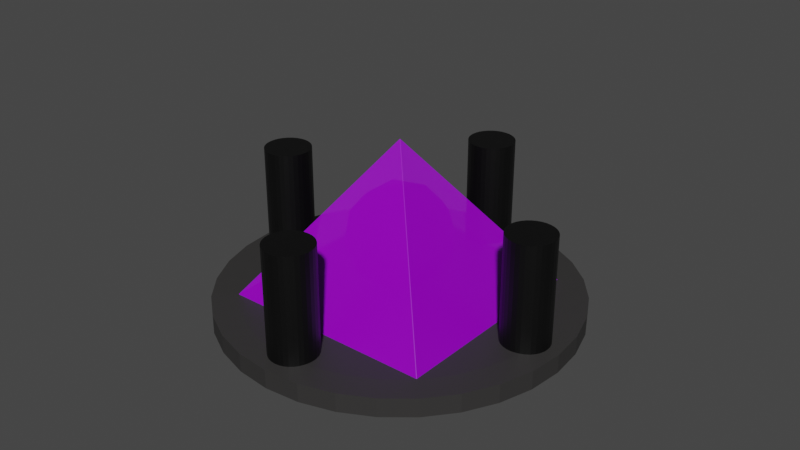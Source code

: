 # Source: island.blend  (saved by Blender 2.91.10; exported with 4.5.12 LTS)
import bpy
from mathutils import Matrix  # noqa: F401  (used for matrix-valued properties, if any)

bpy.ops.wm.read_factory_settings(use_empty=True)
scene = bpy.context.scene
scene.name = 'Scene'

# ---- collections
col_collection = bpy.data.collections.new('Collection'); scene.collection.children.link(col_collection)

# ---- materials (node trees are filled in below, after node groups)
mat_material_002 = bpy.data.materials.new('Material.002')
mat_material_002.use_transparent_shadow = False
mat_material = bpy.data.materials.new('Material')
mat_material.surface_render_method = 'BLENDED'
mat_material.blend_method = 'BLEND'
mat_material.alpha_threshold = 0.0
mat_material.use_transparent_shadow = False
mat_material.line_color = (0.0, 0.0, 0.0, 1.0)
mat_material_001 = bpy.data.materials.new('Material.001')
mat_material_001.use_transparent_shadow = False
mat_material_003 = bpy.data.materials.new('Material.003')
mat_material_003.use_transparent_shadow = False

# ---- material node trees
mat_material_002.use_nodes = True; mat_material_002.node_tree.nodes.clear()
_N = mat_material_002.node_tree.nodes; _L = mat_material_002.node_tree.links
n0 = _N.new('ShaderNodeBsdfPrincipled'); n0.name = 'Principled BSDF'; n0.location = (10, 300)
n0.distribution = 'GGX'
n0.subsurface_method = 'BURLEY'
n0.inputs[0].default_value = (0.03411, 0.0327, 0.03238, 1.0)
n0.inputs[3].default_value = 1.45
n0.inputs[27].default_value = (0.0, 0.0, 0.0, 1.0)
n0.inputs[28].default_value = 1.0
n1 = _N.new('ShaderNodeOutputMaterial'); n1.name = 'Material Output'; n1.location = (300, 300)
_L.new(n0.outputs[0], n1.inputs[0])
n1.is_active_output = True
mat_material.use_nodes = True; mat_material.node_tree.nodes.clear()
_N = mat_material.node_tree.nodes; _L = mat_material.node_tree.links
n0 = _N.new('ShaderNodeOutputMaterial'); n0.name = 'Material Output'; n0.location = (300, 300)
n1 = _N.new('ShaderNodeBsdfPrincipled'); n1.name = 'Principled BSDF'; n1.location = (10, 300)
n1.distribution = 'GGX'
n1.subsurface_method = 'BURLEY'
n1.inputs[0].default_value = (0.4885, 0.0, 1.0, 1.0)
n1.inputs[2].default_value = 0.4
n1.inputs[3].default_value = 1.45
n1.inputs[4].default_value = 0.5984
n1.inputs[27].default_value = (0.0, 0.0, 0.0, 1.0)
n1.inputs[28].default_value = 1.0
_L.new(n1.outputs[0], n0.inputs[0])
n0.is_active_output = True
mat_material_001.use_nodes = True; mat_material_001.node_tree.nodes.clear()
_N = mat_material_001.node_tree.nodes; _L = mat_material_001.node_tree.links
n0 = _N.new('ShaderNodeBsdfPrincipled'); n0.name = 'Principled BSDF'; n0.location = (10, 300)
n0.distribution = 'GGX'
n0.subsurface_method = 'BURLEY'
n0.inputs[0].default_value = (0.4576, 0.0, 0.8, 1.0)
n0.inputs[3].default_value = 1.45
n0.inputs[27].default_value = (0.0, 0.0, 0.0, 1.0)
n0.inputs[28].default_value = 1.0
n1 = _N.new('ShaderNodeOutputMaterial'); n1.name = 'Material Output'; n1.location = (300, 300)
_L.new(n0.outputs[0], n1.inputs[0])
n1.is_active_output = True
mat_material_003.use_nodes = True; mat_material_003.node_tree.nodes.clear()
_N = mat_material_003.node_tree.nodes; _L = mat_material_003.node_tree.links
n0 = _N.new('ShaderNodeBsdfPrincipled'); n0.name = 'Principled BSDF'; n0.location = (10, 300)
n0.distribution = 'GGX'
n0.subsurface_method = 'BURLEY'
n0.inputs[0].default_value = (0.0, 0.0, 0.0, 1.0)
n0.inputs[3].default_value = 1.45
n0.inputs[27].default_value = (0.0, 0.0, 0.0, 1.0)
n0.inputs[28].default_value = 1.0
n1 = _N.new('ShaderNodeOutputMaterial'); n1.name = 'Material Output'; n1.location = (300, 300)
_L.new(n0.outputs[0], n1.inputs[0])
n1.is_active_output = True

# ---- world
world_world = bpy.data.worlds.new('World'); scene.world = world_world
world_world.use_nodes = True; world_world.node_tree.nodes.clear()
_N = world_world.node_tree.nodes; _L = world_world.node_tree.links
n0 = _N.new('ShaderNodeOutputWorld'); n0.name = 'World Output'; n0.location = (300, 300)
n1 = _N.new('ShaderNodeBackground'); n1.name = 'Background'; n1.location = (10, 300)
n1.inputs[0].default_value = (0.05088, 0.05088, 0.05088, 1.0)
_L.new(n1.outputs[0], n0.inputs[0])
n0.is_active_output = True
world_world.color = (0.05088, 0.05088, 0.05088)
world_world.use_sun_shadow = False
world_world.sun_shadow_jitter_overblur = 0.0

# ---- meshes
me_cylinder = bpy.data.meshes.new('Cylinder')
me_cylinder.from_pydata([(0.0, 1.0, -1.0), (0.1951, 0.9808, -1.0), (0.3827, 0.9239, -1.0), (0.5556, 0.8315, -1.0), (0.7071, 0.7071, -1.0), (0.8315, 0.5556, -1.0), (0.9239, 0.3827, -1.0), (0.9808, 0.1951, -1.0), (1.0, 7.55e-08, -1.0), (0.9808, -0.1951, -1.0), (0.9239, -0.3827, -1.0), (0.8315, -0.5556, -1.0), (0.7071, -0.7071, -1.0), (0.5556, -0.8315, -1.0), (0.3827, -0.9239, -1.0), (0.1951, -0.9808, -1.0), (-3.258e-07, -1.0, -1.0), (-0.1951, -0.9808, -1.0), (-0.3827, -0.9239, -1.0), (-0.5556, -0.8315, -1.0), (-0.7071, -0.7071, -1.0), (-0.8315, -0.5556, -1.0), (-0.9239, -0.3827, -1.0), (-0.9808, -0.1951, -1.0), (-1.0, 9.656e-07, -1.0), (-0.9808, 0.1951, -1.0), (-0.9239, 0.3827, -1.0), (-0.8315, 0.5556, -1.0), (-0.7071, 0.7071, -1.0), (-0.5556, 0.8315, -1.0), (-0.3827, 0.9239, -1.0), (-0.1951, 0.9808, -1.0), (-1.043e-07, 0.8613, 1.0), (0.0, 1.0, 0.862), (0.168, 0.8448, 1.0), (0.1951, 0.9808, 0.862), (0.3296, 0.7957, 1.0), (0.3827, 0.9239, 0.862), (0.4785, 0.7161, 1.0), (0.5556, 0.8315, 0.862), (0.609, 0.609, 1.0), (0.7071, 0.7071, 0.862), (0.7161, 0.4785, 1.0), (0.8315, 0.5556, 0.862), (0.7957, 0.3296, 1.0), (0.9239, 0.3827, 0.862), (0.8448, 0.168, 1.0), (0.9808, 0.1951, 0.862), (0.8613, 3.166e-08, 1.0), (1.0, 7.55e-08, 0.862), (0.8448, -0.168, 1.0), (0.9808, -0.1951, 0.862), (0.7957, -0.3296, 1.0), (0.9239, -0.3827, 0.862), (0.7161, -0.4785, 1.0), (0.8315, -0.5556, 0.862), (0.609, -0.609, 1.0), (0.7071, -0.7071, 0.862), (0.4785, -0.7161, 1.0), (0.5556, -0.8315, 0.862), (0.3296, -0.7957, 1.0), (0.3827, -0.9239, 0.862), (0.168, -0.8448, 1.0), (0.1951, -0.9808, 0.862), (-2.412e-07, -0.8613, 1.0), (-3.258e-07, -1.0, 0.862), (-0.168, -0.8448, 1.0), (-0.1951, -0.9808, 0.862), (-0.3296, -0.7957, 1.0), (-0.3827, -0.9239, 0.862), (-0.4785, -0.7161, 1.0), (-0.5556, -0.8315, 0.862), (-0.609, -0.609, 1.0), (-0.7071, -0.7071, 0.862), (-0.7161, -0.4785, 1.0), (-0.8315, -0.5556, 0.862), (-0.7957, -0.3296, 1.0), (-0.9239, -0.3827, 0.862), (-0.8448, -0.168, 1.0), (-0.9808, -0.1951, 0.862), (-0.8613, 7.134e-07, 1.0), (-1.0, 9.656e-07, 0.862), (-0.8448, 0.168, 1.0), (-0.9808, 0.1951, 0.862), (-0.7957, 0.3296, 1.0), (-0.9239, 0.3827, 0.862), (-0.7161, 0.4785, 1.0), (-0.8315, 0.5556, 0.862), (-0.609, 0.609, 1.0), (-0.7071, 0.7071, 0.862), (-0.4785, 0.7161, 1.0), (-0.5556, 0.8315, 0.862), (-0.3296, 0.7957, 1.0), (-0.3827, 0.9239, 0.862), (-0.168, 0.8448, 1.0), (-0.1951, 0.9808, 0.862)], [], [(31, 95, 33, 0), (2, 37, 39, 3), (3, 39, 41, 4), (4, 41, 43, 5), (5, 43, 45, 6), (6, 45, 47, 7), (7, 47, 49, 8), (8, 49, 51, 9), (9, 51, 53, 10), (10, 53, 55, 11), (11, 55, 57, 12), (12, 57, 59, 13), (13, 59, 61, 14), (14, 61, 63, 15), (15, 63, 65, 16), (16, 65, 67, 17), (17, 67, 69, 18), (18, 69, 71, 19), (19, 71, 73, 20), (20, 73, 75, 21), (21, 75, 77, 22), (22, 77, 79, 23), (23, 79, 81, 24), (24, 81, 83, 25), (25, 83, 85, 26), (26, 85, 87, 27), (27, 87, 89, 28), (28, 89, 91, 29), (29, 91, 93, 30), (30, 93, 95, 31), (0, 33, 35, 1), (1, 35, 37, 2), (0, 1, 2, 3, 4, 5, 6, 7, 8, 9, 10, 11, 12, 13, 14, 15, 16, 17, 18, 19, 20, 21, 22, 23, 24, 25, 26, 27, 28, 29, 30, 31), (35, 33, 32, 34), (37, 35, 34, 36), (39, 37, 36, 38), (41, 39, 38, 40), (43, 41, 40, 42), (45, 43, 42, 44), (47, 45, 44, 46), (49, 47, 46, 48), (51, 49, 48, 50), (53, 51, 50, 52), (55, 53, 52, 54), (57, 55, 54, 56), (59, 57, 56, 58), (61, 59, 58, 60), (63, 61, 60, 62), (65, 63, 62, 64), (67, 65, 64, 66), (69, 67, 66, 68), (71, 69, 68, 70), (73, 71, 70, 72), (75, 73, 72, 74), (77, 75, 74, 76), (79, 77, 76, 78), (81, 79, 78, 80), (83, 81, 80, 82), (85, 83, 82, 84), (87, 85, 84, 86), (89, 87, 86, 88), (91, 89, 88, 90), (93, 91, 90, 92), (95, 93, 92, 94), (33, 95, 94, 32), (34, 32, 94, 92, 90, 88, 86, 84, 82, 80, 78, 76, 74, 72, 70, 68, 66, 64, 62, 60, 58, 56, 54, 52, 50, 48, 46, 44, 42, 40, 38, 36)])
_uv = me_cylinder.uv_layers.new(name='UVMap')
_uv.uv.foreach_set('vector', [0.03125, 0.5, 0.03125, 0.9655, 0.0, 0.9655, 0.0, 0.5, 0.9375, 0.5, 0.9375, 0.9655, 0.9062, 0.9655, 0.9062, 0.5, 0.9062, 0.5, 0.9062, 0.9655, 0.875, 0.9655, 0.875, 0.5, 0.875, 0.5, 0.875, 0.9655, 0.8438, 0.9655, 0.8438, 0.5, 0.8438, 0.5, 0.8438, 0.9655, 0.8125, 0.9655, 0.8125, 0.5, 0.8125, 0.5, 0.8125, 0.9655, 0.7812, 0.9655, 0.7812, 0.5, 0.7812, 0.5, 0.7812, 0.9655, 0.75, 0.9655, 0.75, 0.5, 0.75, 0.5, 0.75, 0.9655, 0.7188, 0.9655, 0.7188, 0.5, 0.7188, 0.5, 0.7188, 0.9655, 0.6875, 0.9655, 0.6875, 0.5, 0.6875, 0.5, 0.6875, 0.9655, 0.6562, 0.9655, 0.6562, 0.5, 0.6562, 0.5, 0.6562, 0.9655, 0.625, 0.9655, 0.625, 0.5, 0.625, 0.5, 0.625, 0.9655, 0.5938, 0.9655, 0.5938, 0.5, 0.5938, 0.5, 0.5938, 0.9655, 0.5625, 0.9655, 0.5625, 0.5, 0.5625, 0.5, 0.5625, 0.9655, 0.5312, 0.9655, 0.5312, 0.5, 0.5312, 0.5, 0.5312, 0.9655, 0.5, 0.9655, 0.5, 0.5, 0.5, 0.5, 0.5, 0.9655, 0.4688, 0.9655, 0.4688, 0.5, 0.4688, 0.5, 0.4688, 0.9655, 0.4375, 0.9655, 0.4375, 0.5, 0.4375, 0.5, 0.4375, 0.9655, 0.4062, 0.9655, 0.4062, 0.5, 0.4062, 0.5, 0.4062, 0.9655, 0.375, 0.9655, 0.375, 0.5, 0.375, 0.5, 0.375, 0.9655, 0.3438, 0.9655, 0.3438, 0.5, 0.3438, 0.5, 0.3438, 0.9655, 0.3125, 0.9655, 0.3125, 0.5, 0.3125, 0.5, 0.3125, 0.9655, 0.2812, 0.9655, 0.2812, 0.5, 0.2812, 0.5, 0.2812, 0.9655, 0.25, 0.9655, 0.25, 0.5, 0.25, 0.5, 0.25, 0.9655, 0.2188, 0.9655, 0.2188, 0.5, 0.2188, 0.5, 0.2188, 0.9655, 0.1875, 0.9655, 0.1875, 0.5, 0.1875, 0.5, 0.1875, 0.9655, 0.1562, 0.9655, 0.1562, 0.5, 0.1562, 0.5, 0.1562, 0.9655, 0.125, 0.9655, 0.125, 0.5, 0.125, 0.5, 0.125, 0.9655, 0.09375, 0.9655, 0.09375, 0.5, 0.09375, 0.5, 0.09375, 0.9655, 0.0625, 0.9655, 0.0625, 0.5, 0.0625, 0.5, 0.0625, 0.9655, 0.03125, 0.9655, 0.03125, 0.5, 1.0, 0.5, 1.0, 0.9655, 0.9687, 0.9655, 0.9688, 0.5, 0.9688, 0.5, 0.9688, 0.9655, 0.9375, 0.9655, 0.9375, 0.5, 0.75, 0.49, 0.7968, 0.4854, 0.8418, 0.4717, 0.8833, 0.4496, 0.9197, 0.4197, 0.9496, 0.3833, 0.9717, 0.3418, 0.9854, 0.2968, 0.99, 0.25, 0.9854, 0.2032, 0.9717, 0.1582, 0.9496, 0.1167, 0.9197, 0.08029, 0.8833, 0.05045, 0.8418, 0.02827, 0.7968, 0.01461, 0.75, 0.01, 0.7032, 0.01461, 0.6582, 0.02827, 0.6167, 0.05045, 0.5803, 0.08029, 0.5504, 0.1167, 0.5283, 0.1582, 0.5146, 0.2032, 0.51, 0.25, 0.5146, 0.2968, 0.5283, 0.3418, 0.5504, 0.3833, 0.5803, 0.4197, 0.6167, 0.4496, 0.6582, 0.4717, 0.7032, 0.4854, 0.9687, 0.9655, 1.0, 0.9655, 0.9978, 1.0, 0.9709, 1.0, 0.9375, 0.9655, 0.9688, 0.9655, 0.9666, 1.0, 0.9397, 1.0, 0.9062, 0.9655, 0.9375, 0.9655, 0.9353, 1.0, 0.9084, 1.0, 0.875, 0.9655, 0.9062, 0.9655, 0.9041, 1.0, 0.8772, 1.0, 0.8438, 0.9655, 0.875, 0.9655, 0.8728, 1.0, 0.8459, 1.0, 0.8125, 0.9655, 0.8438, 0.9655, 0.8416, 1.0, 0.8147, 1.0, 0.7812, 0.9655, 0.8125, 0.9655, 0.8103, 1.0, 0.7834, 1.0, 0.75, 0.9655, 0.7812, 0.9655, 0.7791, 1.0, 0.7522, 1.0, 0.7188, 0.9655, 0.75, 0.9655, 0.7478, 1.0, 0.7209, 1.0, 0.6875, 0.9655, 0.7188, 0.9655, 0.7166, 1.0, 0.6897, 1.0, 0.6562, 0.9655, 0.6875, 0.9655, 0.6853, 1.0, 0.6584, 1.0, 0.625, 0.9655, 0.6562, 0.9655, 0.6541, 1.0, 0.6272, 1.0, 0.5938, 0.9655, 0.625, 0.9655, 0.6228, 1.0, 0.5959, 1.0, 0.5625, 0.9655, 0.5938, 0.9655, 0.5916, 1.0, 0.5647, 1.0, 0.5312, 0.9655, 0.5625, 0.9655, 0.5603, 1.0, 0.5334, 1.0, 0.5, 0.9655, 0.5312, 0.9655, 0.5291, 1.0, 0.5022, 1.0, 0.4688, 0.9655, 0.5, 0.9655, 0.4978, 1.0, 0.4709, 1.0, 0.4375, 0.9655, 0.4688, 0.9655, 0.4666, 1.0, 0.4397, 1.0, 0.4062, 0.9655, 0.4375, 0.9655, 0.4353, 1.0, 0.4084, 1.0, 0.375, 0.9655, 0.4062, 0.9655, 0.4041, 1.0, 0.3772, 1.0, 0.3438, 0.9655, 0.375, 0.9655, 0.3728, 1.0, 0.3459, 1.0, 0.3125, 0.9655, 0.3438, 0.9655, 0.3416, 1.0, 0.3147, 1.0, 0.2812, 0.9655, 0.3125, 0.9655, 0.3103, 1.0, 0.2834, 1.0, 0.25, 0.9655, 0.2812, 0.9655, 0.2791, 1.0, 0.2522, 1.0, 0.2188, 0.9655, 0.25, 0.9655, 0.2478, 1.0, 0.2209, 1.0, 0.1875, 0.9655, 0.2188, 0.9655, 0.2166, 1.0, 0.1897, 1.0, 0.1562, 0.9655, 0.1875, 0.9655, 0.1853, 1.0, 0.1584, 1.0, 0.125, 0.9655, 0.1562, 0.9655, 0.1541, 1.0, 0.1272, 1.0, 0.09375, 0.9655, 0.125, 0.9655, 0.1228, 1.0, 0.09592, 1.0, 0.0625, 0.9655, 0.09375, 0.9655, 0.09158, 1.0, 0.06467, 1.0, 0.03125, 0.9655, 0.0625, 0.9655, 0.06033, 1.0, 0.03342, 1.0, 0.0, 0.9655, 0.03125, 0.9655, 0.02908, 1.0, 0.002167, 1.0, 0.2903, 0.4527, 0.25, 0.4567, 0.2097, 0.4527, 0.1709, 0.441, 0.1352, 0.4219, 0.1038, 0.3962, 0.07812, 0.3648, 0.05902, 0.3291, 0.04726, 0.2903, 0.04329, 0.25, 0.04726, 0.2097, 0.05902, 0.1709, 0.07812, 0.1352, 0.1038, 0.1038, 0.1352, 0.07812, 0.1709, 0.05902, 0.2097, 0.04726, 0.25, 0.04329, 0.2903, 0.04726, 0.3291, 0.05902, 0.3648, 0.07812, 0.3962, 0.1038, 0.4219, 0.1352, 0.441, 0.1709, 0.4527, 0.2097, 0.4567, 0.25, 0.4527, 0.2903, 0.441, 0.3291, 0.4219, 0.3648, 0.3962, 0.3962, 0.3648, 0.4219, 0.3291, 0.441])
me_cylinder.materials.append(mat_material_002)
me_cylinder.use_remesh_fix_poles = True
me_cylinder.use_remesh_preserve_attributes = False
me_cylinder.use_mirror_vertex_groups = False
me_cylinder.update()
me_cube_001 = bpy.data.meshes.new('Cube.001')
me_cube_001.from_pydata([(-0.002003, -1.0, -0.002003), (-1.0, -0.002003, -0.002003), (-0.002003, -1.0, 0.002003), (-0.002003, -0.002003, 1.0), (-1.0, -0.002003, 0.002003), (-1.0, 0.002003, -0.002003), (-0.002003, 1.0, -0.002003), (-0.002003, 0.002003, 1.0), (-0.002003, 1.0, 0.002003), (-1.0, 0.002003, 0.002003), (1.0, -0.002003, -0.002003), (0.002003, -1.0, -0.002003), (0.002003, -0.002003, 1.0), (0.002003, -1.0, 0.002003), (1.0, -0.002003, 0.002003), (0.002003, 1.0, -0.002003), (1.0, 0.002003, -0.002003), (0.002003, 0.002003, 1.0), (1.0, 0.002003, 0.002003), (0.002003, 1.0, 0.002003)], [], [(11, 13, 2, 0), (16, 18, 14, 10), (17, 7, 3, 12), (1, 4, 9, 5), (6, 8, 19, 15), (2, 3, 4), (7, 8, 9), (12, 13, 14), (17, 18, 19), (0, 2, 4, 1), (3, 7, 9, 4), (8, 6, 5, 9), (7, 17, 19, 8), (18, 16, 15, 19), (17, 12, 14, 18), (13, 11, 10, 14), (12, 3, 2, 13)])
_uv = me_cube_001.uv_layers.new(name='UVMap')
_uv.uv.foreach_set('vector', [0.4997, 0.8747, 0.5003, 0.8747, 0.5003, 0.8753, 0.4997, 0.8753, 0.4997, 0.6247, 0.5003, 0.6247, 0.5003, 0.6253, 0.4997, 0.6253, 0.7497, 0.6247, 0.7503, 0.6247, 0.7503, 0.6253, 0.7497, 0.6253, 0.4997, 0.1247, 0.5003, 0.1247, 0.5003, 0.1253, 0.4997, 0.1253, 0.4997, 0.3747, 0.5003, 0.3747, 0.5003, 0.3753, 0.4997, 0.3753, 0.5003, 0.8753, 0.625, 0.8753, 0.5003, 1.0, 0.625, 0.3747, 0.625, 0.3747, 0.5003, 0.25, 0.625, 0.8747, 0.625, 0.8747, 0.5003, 0.75, 0.625, 0.6247, 0.625, 0.6247, 0.5003, 0.5, 0.4997, 0.0, 0.5003, 0.0, 0.5003, 0.1247, 0.4997, 0.1247, 0.625, 0.1247, 0.625, 0.1253, 0.5003, 0.1253, 0.5003, 0.1247, 0.5003, 0.3747, 0.4997, 0.3747, 0.4997, 0.1253, 0.5003, 0.1253, 0.625, 0.3747, 0.625, 0.3753, 0.5003, 0.3753, 0.5003, 0.3747, 0.5003, 0.6247, 0.4997, 0.6247, 0.4997, 0.3753, 0.5003, 0.3753, 0.7497, 0.6247, 0.7497, 0.6253, 0.5003, 0.6253, 0.5003, 0.6247, 0.5003, 0.8747, 0.4997, 0.8747, 0.4997, 0.6253, 0.5003, 0.6253, 0.625, 0.8747, 0.625, 0.8753, 0.5003, 0.8753, 0.5003, 0.8747])
me_cube_001.materials.append(mat_material)
me_cube_001.use_remesh_fix_poles = True
me_cube_001.use_remesh_preserve_attributes = False
me_cube_001.use_mirror_vertex_groups = False
me_cube_001.update()
me_cube_002 = bpy.data.meshes.new('Cube.002')
me_cube_002.from_pydata([(-1.0, -1.0, -1.0), (-1.0, -1.0, 1.0), (-1.0, 1.0, -1.0), (-1.0, 1.0, 1.0), (1.0, -1.0, -1.0), (1.0, -1.0, 1.0), (1.0, 1.0, -1.0), (1.0, 1.0, 1.0)], [], [(0, 1, 3, 2), (2, 3, 7, 6), (6, 7, 5, 4), (4, 5, 1, 0), (2, 6, 4, 0), (7, 3, 1, 5)])
_uv = me_cube_002.uv_layers.new(name='UVMap')
_uv.uv.foreach_set('vector', [0.375, 0.0, 0.625, 0.0, 0.625, 0.25, 0.375, 0.25, 0.375, 0.25, 0.625, 0.25, 0.625, 0.5, 0.375, 0.5, 0.375, 0.5, 0.625, 0.5, 0.625, 0.75, 0.375, 0.75, 0.375, 0.75, 0.625, 0.75, 0.625, 1.0, 0.375, 1.0, 0.125, 0.5, 0.375, 0.5, 0.375, 0.75, 0.125, 0.75, 0.625, 0.5, 0.875, 0.5, 0.875, 0.75, 0.625, 0.75])
me_cube_002.materials.append(mat_material_001)
me_cube_002.use_remesh_fix_poles = True
me_cube_002.use_remesh_preserve_attributes = False
me_cube_002.use_mirror_vertex_groups = False
me_cube_002.update()
me_icosphere = bpy.data.meshes.new('Icosphere')
me_icosphere.from_pydata([(0.0, 0.0, -1.0), (0.7236, -0.5257, -0.4472), (-0.2764, -0.8506, -0.4472), (-0.8944, 0.0, -0.4472), (-0.2764, 0.8506, -0.4472), (0.7236, 0.5257, -0.4472), (0.2764, -0.8506, 0.4472), (-0.7236, -0.5257, 0.4472), (-0.7236, 0.5257, 0.4472), (0.2764, 0.8506, 0.4472), (0.8944, 0.0, 0.4472), (0.0, 0.0, 1.0), (-0.1625, -0.5, -0.8507), (0.4253, -0.309, -0.8507), (0.2629, -0.809, -0.5257), (0.8506, 0.0, -0.5257), (0.4253, 0.309, -0.8507), (-0.5257, 0.0, -0.8507), (-0.6882, -0.5, -0.5257), (-0.1625, 0.5, -0.8507), (-0.6882, 0.5, -0.5257), (0.2629, 0.809, -0.5257), (0.9511, -0.309, 0.0), (0.9511, 0.309, 0.0), (0.0, -1.0, 0.0), (0.5878, -0.809, 0.0), (-0.9511, -0.309, 0.0), (-0.5878, -0.809, 0.0), (-0.5878, 0.809, 0.0), (-0.9511, 0.309, 0.0), (0.5878, 0.809, 0.0), (0.0, 1.0, 0.0), (0.6882, -0.5, 0.5257), (-0.2629, -0.809, 0.5257), (-0.8506, 0.0, 0.5257), (-0.2629, 0.809, 0.5257), (0.6882, 0.5, 0.5257), (0.1625, -0.5, 0.8507), (0.5257, 0.0, 0.8507), (-0.4253, -0.309, 0.8507), (-0.4253, 0.309, 0.8507), (0.1625, 0.5, 0.8507)], [], [(0, 13, 12), (1, 13, 15), (0, 12, 17), (0, 17, 19), (0, 19, 16), (1, 15, 22), (2, 14, 24), (3, 18, 26), (4, 20, 28), (5, 21, 30), (1, 22, 25), (2, 24, 27), (3, 26, 29), (4, 28, 31), (5, 30, 23), (6, 32, 37), (7, 33, 39), (8, 34, 40), (9, 35, 41), (10, 36, 38), (38, 41, 11), (38, 36, 41), (36, 9, 41), (41, 40, 11), (41, 35, 40), (35, 8, 40), (40, 39, 11), (40, 34, 39), (34, 7, 39), (39, 37, 11), (39, 33, 37), (33, 6, 37), (37, 38, 11), (37, 32, 38), (32, 10, 38), (23, 36, 10), (23, 30, 36), (30, 9, 36), (31, 35, 9), (31, 28, 35), (28, 8, 35), (29, 34, 8), (29, 26, 34), (26, 7, 34), (27, 33, 7), (27, 24, 33), (24, 6, 33), (25, 32, 6), (25, 22, 32), (22, 10, 32), (30, 31, 9), (30, 21, 31), (21, 4, 31), (28, 29, 8), (28, 20, 29), (20, 3, 29), (26, 27, 7), (26, 18, 27), (18, 2, 27), (24, 25, 6), (24, 14, 25), (14, 1, 25), (22, 23, 10), (22, 15, 23), (15, 5, 23), (16, 21, 5), (16, 19, 21), (19, 4, 21), (19, 20, 4), (19, 17, 20), (17, 3, 20), (17, 18, 3), (17, 12, 18), (12, 2, 18), (15, 16, 5), (15, 13, 16), (13, 0, 16), (12, 14, 2), (12, 13, 14), (13, 1, 14)])
_uv = me_icosphere.uv_layers.new(name='UVMap')
_uv.uv.foreach_set('vector', [0.8182, 0.0, 0.7727, 0.07873, 0.8636, 0.07873, 0.7273, 0.1575, 0.6818, 0.07873, 0.6364, 0.1575, 0.09091, 0.0, 0.04545, 0.07873, 0.1364, 0.07873, 0.2727, 0.0, 0.2273, 0.07873, 0.3182, 0.07873, 0.4545, 0.0, 0.4091, 0.07873, 0.5, 0.07873, 0.7273, 0.1575, 0.6364, 0.1575, 0.6818, 0.2362, 0.9091, 0.1575, 0.8182, 0.1575, 0.8636, 0.2362, 0.1818, 0.1575, 0.09091, 0.1575, 0.1364, 0.2362, 0.3636, 0.1575, 0.2727, 0.1575, 0.3182, 0.2362, 0.5455, 0.1575, 0.4545, 0.1575, 0.5, 0.2362, 0.7273, 0.1575, 0.6818, 0.2362, 0.7727, 0.2362, 0.9091, 0.1575, 0.8636, 0.2362, 0.9545, 0.2362, 0.1818, 0.1575, 0.1364, 0.2362, 0.2273, 0.2362, 0.3636, 0.1575, 0.3182, 0.2362, 0.4091, 0.2362, 0.5455, 0.1575, 0.5, 0.2362, 0.5909, 0.2362, 0.8182, 0.3149, 0.7273, 0.3149, 0.7727, 0.3937, 1.0, 0.3149, 0.9091, 0.3149, 0.9545, 0.3937, 0.2727, 0.3149, 0.1818, 0.3149, 0.2273, 0.3937, 0.4545, 0.3149, 0.3636, 0.3149, 0.4091, 0.3937, 0.6364, 0.3149, 0.5455, 0.3149, 0.5909, 0.3937, 0.5909, 0.3937, 0.5, 0.3937, 0.5455, 0.4724, 0.5909, 0.3937, 0.5455, 0.3149, 0.5, 0.3937, 0.5455, 0.3149, 0.4545, 0.3149, 0.5, 0.3937, 0.4091, 0.3937, 0.3182, 0.3937, 0.3636, 0.4724, 0.4091, 0.3937, 0.3636, 0.3149, 0.3182, 0.3937, 0.3636, 0.3149, 0.2727, 0.3149, 0.3182, 0.3937, 0.2273, 0.3937, 0.1364, 0.3937, 0.1818, 0.4724, 0.2273, 0.3937, 0.1818, 0.3149, 0.1364, 0.3937, 0.1818, 0.3149, 0.09091, 0.3149, 0.1364, 0.3937, 0.9545, 0.3937, 0.8636, 0.3937, 0.9091, 0.4724, 0.9545, 0.3937, 0.9091, 0.3149, 0.8636, 0.3937, 0.9091, 0.3149, 0.8182, 0.3149, 0.8636, 0.3937, 0.7727, 0.3937, 0.6818, 0.3937, 0.7273, 0.4724, 0.7727, 0.3937, 0.7273, 0.3149, 0.6818, 0.3937, 0.7273, 0.3149, 0.6364, 0.3149, 0.6818, 0.3937, 0.5909, 0.2362, 0.5455, 0.3149, 0.6364, 0.3149, 0.5909, 0.2362, 0.5, 0.2362, 0.5455, 0.3149, 0.5, 0.2362, 0.4545, 0.3149, 0.5455, 0.3149, 0.4091, 0.2362, 0.3636, 0.3149, 0.4545, 0.3149, 0.4091, 0.2362, 0.3182, 0.2362, 0.3636, 0.3149, 0.3182, 0.2362, 0.2727, 0.3149, 0.3636, 0.3149, 0.2273, 0.2362, 0.1818, 0.3149, 0.2727, 0.3149, 0.2273, 0.2362, 0.1364, 0.2362, 0.1818, 0.3149, 0.1364, 0.2362, 0.09091, 0.3149, 0.1818, 0.3149, 0.9545, 0.2362, 0.9091, 0.3149, 1.0, 0.3149, 0.9545, 0.2362, 0.8636, 0.2362, 0.9091, 0.3149, 0.8636, 0.2362, 0.8182, 0.3149, 0.9091, 0.3149, 0.7727, 0.2362, 0.7273, 0.3149, 0.8182, 0.3149, 0.7727, 0.2362, 0.6818, 0.2362, 0.7273, 0.3149, 0.6818, 0.2362, 0.6364, 0.3149, 0.7273, 0.3149, 0.5, 0.2362, 0.4091, 0.2362, 0.4545, 0.3149, 0.5, 0.2362, 0.4545, 0.1575, 0.4091, 0.2362, 0.4545, 0.1575, 0.3636, 0.1575, 0.4091, 0.2362, 0.3182, 0.2362, 0.2273, 0.2362, 0.2727, 0.3149, 0.3182, 0.2362, 0.2727, 0.1575, 0.2273, 0.2362, 0.2727, 0.1575, 0.1818, 0.1575, 0.2273, 0.2362, 0.1364, 0.2362, 0.04545, 0.2362, 0.09091, 0.3149, 0.1364, 0.2362, 0.09091, 0.1575, 0.04545, 0.2362, 0.09091, 0.1575, 0.0, 0.1575, 0.04545, 0.2362, 0.8636, 0.2362, 0.7727, 0.2362, 0.8182, 0.3149, 0.8636, 0.2362, 0.8182, 0.1575, 0.7727, 0.2362, 0.8182, 0.1575, 0.7273, 0.1575, 0.7727, 0.2362, 0.6818, 0.2362, 0.5909, 0.2362, 0.6364, 0.3149, 0.6818, 0.2362, 0.6364, 0.1575, 0.5909, 0.2362, 0.6364, 0.1575, 0.5455, 0.1575, 0.5909, 0.2362, 0.5, 0.07873, 0.4545, 0.1575, 0.5455, 0.1575, 0.5, 0.07873, 0.4091, 0.07873, 0.4545, 0.1575, 0.4091, 0.07873, 0.3636, 0.1575, 0.4545, 0.1575, 0.3182, 0.07873, 0.2727, 0.1575, 0.3636, 0.1575, 0.3182, 0.07873, 0.2273, 0.07873, 0.2727, 0.1575, 0.2273, 0.07873, 0.1818, 0.1575, 0.2727, 0.1575, 0.1364, 0.07873, 0.09091, 0.1575, 0.1818, 0.1575, 0.1364, 0.07873, 0.04545, 0.07873, 0.09091, 0.1575, 0.04545, 0.07873, 0.0, 0.1575, 0.09091, 0.1575, 0.6364, 0.1575, 0.5909, 0.07873, 0.5455, 0.1575, 0.6364, 0.1575, 0.6818, 0.07873, 0.5909, 0.07873, 0.6818, 0.07873, 0.6364, 0.0, 0.5909, 0.07873, 0.8636, 0.07873, 0.8182, 0.1575, 0.9091, 0.1575, 0.8636, 0.07873, 0.7727, 0.07873, 0.8182, 0.1575, 0.7727, 0.07873, 0.7273, 0.1575, 0.8182, 0.1575])
me_icosphere.materials.append(mat_material_001)
me_icosphere.use_remesh_fix_poles = True
me_icosphere.use_remesh_preserve_attributes = False
me_icosphere.use_mirror_vertex_groups = False
me_icosphere.update()
me_cylinder_001 = bpy.data.meshes.new('Cylinder.001')
me_cylinder_001.from_pydata([(0.0, 1.0, -1.0), (0.0, 1.0, 1.0), (0.1951, 0.9808, -1.0), (0.1951, 0.9808, 1.0), (0.3827, 0.9239, -1.0), (0.3827, 0.9239, 1.0), (0.5556, 0.8315, -1.0), (0.5556, 0.8315, 1.0), (0.7071, 0.7071, -1.0), (0.7071, 0.7071, 1.0), (0.8315, 0.5556, -1.0), (0.8315, 0.5556, 1.0), (0.9239, 0.3827, -1.0), (0.9239, 0.3827, 1.0), (0.9808, 0.1951, -1.0), (0.9808, 0.1951, 1.0), (1.0, 7.55e-08, -1.0), (1.0, 7.55e-08, 1.0), (0.9808, -0.1951, -1.0), (0.9808, -0.1951, 1.0), (0.9239, -0.3827, -1.0), (0.9239, -0.3827, 1.0), (0.8315, -0.5556, -1.0), (0.8315, -0.5556, 1.0), (0.7071, -0.7071, -1.0), (0.7071, -0.7071, 1.0), (0.5556, -0.8315, -1.0), (0.5556, -0.8315, 1.0), (0.3827, -0.9239, -1.0), (0.3827, -0.9239, 1.0), (0.1951, -0.9808, -1.0), (0.1951, -0.9808, 1.0), (-3.258e-07, -1.0, -1.0), (-3.258e-07, -1.0, 1.0), (-0.1951, -0.9808, -1.0), (-0.1951, -0.9808, 1.0), (-0.3827, -0.9239, -1.0), (-0.3827, -0.9239, 1.0), (-0.5556, -0.8315, -1.0), (-0.5556, -0.8315, 1.0), (-0.7071, -0.7071, -1.0), (-0.7071, -0.7071, 1.0), (-0.8315, -0.5556, -1.0), (-0.8315, -0.5556, 1.0), (-0.9239, -0.3827, -1.0), (-0.9239, -0.3827, 1.0), (-0.9808, -0.1951, -1.0), (-0.9808, -0.1951, 1.0), (-1.0, 9.656e-07, -1.0), (-1.0, 9.656e-07, 1.0), (-0.9808, 0.1951, -1.0), (-0.9808, 0.1951, 1.0), (-0.9239, 0.3827, -1.0), (-0.9239, 0.3827, 1.0), (-0.8315, 0.5556, -1.0), (-0.8315, 0.5556, 1.0), (-0.7071, 0.7071, -1.0), (-0.7071, 0.7071, 1.0), (-0.5556, 0.8315, -1.0), (-0.5556, 0.8315, 1.0), (-0.3827, 0.9239, -1.0), (-0.3827, 0.9239, 1.0), (-0.1951, 0.9808, -1.0), (-0.1951, 0.9808, 1.0)], [], [(0, 1, 3, 2), (2, 3, 5, 4), (4, 5, 7, 6), (6, 7, 9, 8), (8, 9, 11, 10), (10, 11, 13, 12), (12, 13, 15, 14), (14, 15, 17, 16), (16, 17, 19, 18), (18, 19, 21, 20), (20, 21, 23, 22), (22, 23, 25, 24), (24, 25, 27, 26), (26, 27, 29, 28), (28, 29, 31, 30), (30, 31, 33, 32), (32, 33, 35, 34), (34, 35, 37, 36), (36, 37, 39, 38), (38, 39, 41, 40), (40, 41, 43, 42), (42, 43, 45, 44), (44, 45, 47, 46), (46, 47, 49, 48), (48, 49, 51, 50), (50, 51, 53, 52), (52, 53, 55, 54), (54, 55, 57, 56), (56, 57, 59, 58), (58, 59, 61, 60), (3, 1, 63, 61, 59, 57, 55, 53, 51, 49, 47, 45, 43, 41, 39, 37, 35, 33, 31, 29, 27, 25, 23, 21, 19, 17, 15, 13, 11, 9, 7, 5), (60, 61, 63, 62), (62, 63, 1, 0), (0, 2, 4, 6, 8, 10, 12, 14, 16, 18, 20, 22, 24, 26, 28, 30, 32, 34, 36, 38, 40, 42, 44, 46, 48, 50, 52, 54, 56, 58, 60, 62)])
_uv = me_cylinder_001.uv_layers.new(name='UVMap')
_uv.uv.foreach_set('vector', [1.0, 0.5, 1.0, 1.0, 0.9688, 1.0, 0.9688, 0.5, 0.9688, 0.5, 0.9688, 1.0, 0.9375, 1.0, 0.9375, 0.5, 0.9375, 0.5, 0.9375, 1.0, 0.9062, 1.0, 0.9062, 0.5, 0.9062, 0.5, 0.9062, 1.0, 0.875, 1.0, 0.875, 0.5, 0.875, 0.5, 0.875, 1.0, 0.8438, 1.0, 0.8438, 0.5, 0.8438, 0.5, 0.8438, 1.0, 0.8125, 1.0, 0.8125, 0.5, 0.8125, 0.5, 0.8125, 1.0, 0.7812, 1.0, 0.7812, 0.5, 0.7812, 0.5, 0.7812, 1.0, 0.75, 1.0, 0.75, 0.5, 0.75, 0.5, 0.75, 1.0, 0.7188, 1.0, 0.7188, 0.5, 0.7188, 0.5, 0.7188, 1.0, 0.6875, 1.0, 0.6875, 0.5, 0.6875, 0.5, 0.6875, 1.0, 0.6562, 1.0, 0.6562, 0.5, 0.6562, 0.5, 0.6562, 1.0, 0.625, 1.0, 0.625, 0.5, 0.625, 0.5, 0.625, 1.0, 0.5938, 1.0, 0.5938, 0.5, 0.5938, 0.5, 0.5938, 1.0, 0.5625, 1.0, 0.5625, 0.5, 0.5625, 0.5, 0.5625, 1.0, 0.5312, 1.0, 0.5312, 0.5, 0.5312, 0.5, 0.5312, 1.0, 0.5, 1.0, 0.5, 0.5, 0.5, 0.5, 0.5, 1.0, 0.4688, 1.0, 0.4688, 0.5, 0.4688, 0.5, 0.4688, 1.0, 0.4375, 1.0, 0.4375, 0.5, 0.4375, 0.5, 0.4375, 1.0, 0.4062, 1.0, 0.4062, 0.5, 0.4062, 0.5, 0.4062, 1.0, 0.375, 1.0, 0.375, 0.5, 0.375, 0.5, 0.375, 1.0, 0.3438, 1.0, 0.3438, 0.5, 0.3438, 0.5, 0.3438, 1.0, 0.3125, 1.0, 0.3125, 0.5, 0.3125, 0.5, 0.3125, 1.0, 0.2812, 1.0, 0.2812, 0.5, 0.2812, 0.5, 0.2812, 1.0, 0.25, 1.0, 0.25, 0.5, 0.25, 0.5, 0.25, 1.0, 0.2188, 1.0, 0.2188, 0.5, 0.2188, 0.5, 0.2188, 1.0, 0.1875, 1.0, 0.1875, 0.5, 0.1875, 0.5, 0.1875, 1.0, 0.1562, 1.0, 0.1562, 0.5, 0.1562, 0.5, 0.1562, 1.0, 0.125, 1.0, 0.125, 0.5, 0.125, 0.5, 0.125, 1.0, 0.09375, 1.0, 0.09375, 0.5, 0.09375, 0.5, 0.09375, 1.0, 0.0625, 1.0, 0.0625, 0.5, 0.2968, 0.4854, 0.25, 0.49, 0.2032, 0.4854, 0.1582, 0.4717, 0.1167, 0.4496, 0.08029, 0.4197, 0.05045, 0.3833, 0.02827, 0.3418, 0.01461, 0.2968, 0.01, 0.25, 0.01461, 0.2032, 0.02827, 0.1582, 0.05045, 0.1167, 0.08029, 0.08029, 0.1167, 0.05045, 0.1582, 0.02827, 0.2032, 0.01461, 0.25, 0.01, 0.2968, 0.01461, 0.3418, 0.02827, 0.3833, 0.05045, 0.4197, 0.08029, 0.4496, 0.1167, 0.4717, 0.1582, 0.4854, 0.2032, 0.49, 0.25, 0.4854, 0.2968, 0.4717, 0.3418, 0.4496, 0.3833, 0.4197, 0.4197, 0.3833, 0.4496, 0.3418, 0.4717, 0.0625, 0.5, 0.0625, 1.0, 0.03125, 1.0, 0.03125, 0.5, 0.03125, 0.5, 0.03125, 1.0, 0.0, 1.0, 0.0, 0.5, 0.75, 0.49, 0.7968, 0.4854, 0.8418, 0.4717, 0.8833, 0.4496, 0.9197, 0.4197, 0.9496, 0.3833, 0.9717, 0.3418, 0.9854, 0.2968, 0.99, 0.25, 0.9854, 0.2032, 0.9717, 0.1582, 0.9496, 0.1167, 0.9197, 0.08029, 0.8833, 0.05045, 0.8418, 0.02827, 0.7968, 0.01461, 0.75, 0.01, 0.7032, 0.01461, 0.6582, 0.02827, 0.6167, 0.05045, 0.5803, 0.08029, 0.5504, 0.1167, 0.5283, 0.1582, 0.5146, 0.2032, 0.51, 0.25, 0.5146, 0.2968, 0.5283, 0.3418, 0.5504, 0.3833, 0.5803, 0.4197, 0.6167, 0.4496, 0.6582, 0.4717, 0.7032, 0.4854])
me_cylinder_001.materials.append(mat_material_003)
me_cylinder_001.use_remesh_fix_poles = True
me_cylinder_001.use_remesh_preserve_attributes = False
me_cylinder_001.use_mirror_vertex_groups = False
me_cylinder_001.update()

# ---- objects
ob_cylinder = bpy.data.objects.new('Cylinder', me_cylinder)
ob_cube = bpy.data.objects.new('Cube', me_cube_001)
ob_cube_001 = bpy.data.objects.new('Cube.001', me_cube_002)
ob_icosphere = bpy.data.objects.new('Icosphere', me_icosphere)
ob_cylinder_001 = bpy.data.objects.new('Cylinder.001', me_cylinder_001)

# ---- transforms, parenting, visibility, modifiers, constraints
ob_cylinder.location = (6.585e-07, 16.49, 20.74)
ob_cylinder.scale = (104.5, 104.5, 5.866)
ob_cylinder.lineart.crease_threshold = 0.0
ob_cube.location = (6.585e-07, 16.49, 26.38)
ob_cube.rotation_euler = (0.0, 0.0, 0.7854)
ob_cube.scale = (89.33, 89.33, 89.33)
ob_cube.lineart.crease_threshold = 0.0
ob_cube_001.location = (6.585e-07, 16.49, 26.2)
ob_cube_001.scale = (63.42, 63.42, 0.06398)
ob_cube_001.lineart.crease_threshold = 0.0
ob_icosphere.location = (6.585e-07, 16.49, 59.16)
ob_icosphere.scale = (30.82, 30.82, 30.82)
ob_icosphere.lineart.crease_threshold = 0.0
ob_cylinder_001.location = (-2.694e-06, -67.47, 54.49)
ob_cylinder_001.scale = (13.79, 13.79, 33.9)
ob_cylinder_001.lineart.crease_threshold = 0.0
_m = ob_cylinder_001.modifiers.new('Mirror', 'MIRROR')
_m.use_axis = (True, True, False)
_m.mirror_object = ob_cube

# ---- collection membership
col_collection.objects.link(ob_cylinder)
col_collection.objects.link(ob_cube)
col_collection.objects.link(ob_cube_001)
col_collection.objects.link(ob_icosphere)
col_collection.objects.link(ob_cylinder_001)

# ---- scene / render settings (as saved in the file)
scene.frame_start = 1; scene.frame_end = 250; scene.frame_set(1)
scene.render.engine = 'BLENDER_EEVEE_NEXT'
scene.cycles.use_denoising = False
scene.cycles.samples = 128
scene.cycles.sampling_pattern = 'TABULATED_SOBOL'
scene.cycles.use_adaptive_sampling = False
scene.cycles.use_light_tree = False
scene.view_settings.view_transform = 'Filmic'
bpy.context.view_layer.update()

# ---- added for rendering (the .blend has no active camera and no usable light): camera, sun
cam_auto = bpy.data.cameras.new('AutoCamera')
cam_auto.lens = 50.0
cam_auto.sensor_width = 36.0
cam_auto.clip_end = 6028.53
ob_auto_camera = bpy.data.objects.new('AutoCamera', cam_auto)
scene.collection.objects.link(ob_auto_camera)
ob_auto_camera.location = (343.507, -395.715, 340.096)
ob_auto_camera.rotation_euler = (1.09748, -7.21219e-08, 0.694738)
scene.camera = ob_auto_camera
light_auto_sun = bpy.data.lights.new('AutoSun', 'SUN')
light_auto_sun.energy = 3.0
light_auto_sun.angle = 0.0523599
ob_auto_sun = bpy.data.objects.new('AutoSun', light_auto_sun)
scene.collection.objects.link(ob_auto_sun)
ob_auto_sun.rotation_euler = (0.872665, 0.174533, 0.523599)
bpy.context.view_layer.update()
